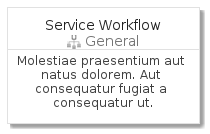

The diagram above was rendered by PlantUML. Its source (embedded in the PNG):
@startuml
' configures the library
!global $INCLUSION_MODE="local"
!global $LIB_BASE_LOCATION="../../.."
' loads the library
!include $LIB_BASE_LOCATION/bootstrap.puml
' loads the azure-v2 bootstrap
include('azure-v2/bootstrap')
' loads the ServiceWorkflow element
include('azure-v2/Item/General/ServiceWorkflow')
ServiceWorkflowCard('service_workflow', 'Service Workflow', 'Molestiae praesentium aut natus dolorem. Aut consequatur fugiat a consequatur ut.')
@enduml